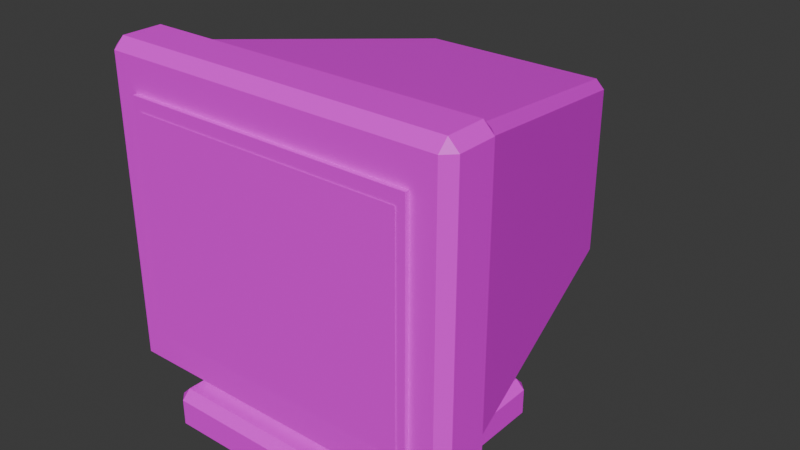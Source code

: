 # Source: Lab_CRT.blend  (saved by Blender 5.2.45; exported with 4.5.12 LTS)
import bpy
from mathutils import Matrix  # noqa: F401  (used for matrix-valued properties, if any)

bpy.ops.wm.read_factory_settings(use_empty=True)
scene = bpy.context.scene
scene.name = 'Scene'

# ---- collections
col_collection = bpy.data.collections.new('Collection'); scene.collection.children.link(col_collection)

# ---- images (referenced by path relative to the original .blend; pixels are not part of the script)
import os
ASSET_DIR = os.environ.get("B2B_ASSET_DIR", "")  # directory of the original .blend (textures are referenced by path, not embedded)
HERE = os.path.dirname(os.path.abspath(__file__))  # packed textures are extracted next to this script under _unpacked/

def load_image(name, relpath, width, height, colorspace="sRGB"):
    """Load a texture the original file referenced (path relative to the .blend, or extracted next to this script)."""
    p = next((c for c in (os.path.join(HERE, relpath), os.path.join(ASSET_DIR, relpath)) if relpath and os.path.exists(c)), "")
    if p:
        img = bpy.data.images.load(p, check_existing=True)
        img.name = name
    else:  # same state as the original file: an image datablock whose file is absent (Cycles renders it pink)
        img = bpy.data.images.new(name, width, height)
        img.source = "FILE"
        img.filepath = "//" + (relpath or name)
    img.colorspace_settings.name = colorspace
    return img
img_plastic_beige_png = load_image('Plastic_Beige.png', 'Plastic_Beige.png', 1024, 1024, 'sRGB')
img_plastic_black_png = load_image('Plastic_Black.png', 'Plastic_Black.png', 1024, 1024, 'sRGB')
img_screen_dead_png = load_image('Screen_Dead.png', 'Screen_Dead.png', 1024, 1024, 'sRGB')
img_led_amber_png = load_image('LED_Amber.png', 'LED_Amber.png', 1024, 1024, 'sRGB')

# ---- materials (node trees are filled in below, after node groups)
mat_plastic_beige = bpy.data.materials.new('Plastic_Beige')
mat_plastic_black = bpy.data.materials.new('Plastic_Black')
mat_screen_dead = bpy.data.materials.new('Screen_Dead')
mat_led_amber = bpy.data.materials.new('LED_Amber')

# ---- material node trees
mat_plastic_beige.use_nodes = True; mat_plastic_beige.node_tree.nodes.clear()
_N = mat_plastic_beige.node_tree.nodes; _L = mat_plastic_beige.node_tree.links
n0 = _N.new('ShaderNodeBsdfPrincipled'); n0.name = 'Principled BSDF'; n0.location = (-200, 100)
n0.inputs[10].default_value = 0.005
n1 = _N.new('ShaderNodeOutputMaterial'); n1.name = 'Material Output'; n1.location = (200, 100)
n2 = _N.new('ShaderNodeTexImage'); n2.name = 'Image Texture'; n2.location = (0, 0)
n2.image = img_plastic_beige_png
n2.interpolation = 'Closest'
_L.new(n0.outputs[0], n1.inputs[0])
_L.new(n2.outputs[0], n0.inputs[0])
n1.is_active_output = True
mat_plastic_black.use_nodes = True; mat_plastic_black.node_tree.nodes.clear()
_N = mat_plastic_black.node_tree.nodes; _L = mat_plastic_black.node_tree.links
n0 = _N.new('ShaderNodeBsdfPrincipled'); n0.name = 'Principled BSDF'; n0.location = (-200, 100)
n0.inputs[10].default_value = 0.005
n1 = _N.new('ShaderNodeOutputMaterial'); n1.name = 'Material Output'; n1.location = (200, 100)
n2 = _N.new('ShaderNodeTexImage'); n2.name = 'Image Texture'; n2.location = (0, 0)
n2.image = img_plastic_black_png
n2.interpolation = 'Closest'
_L.new(n0.outputs[0], n1.inputs[0])
_L.new(n2.outputs[0], n0.inputs[0])
n1.is_active_output = True
mat_screen_dead.use_nodes = True; mat_screen_dead.node_tree.nodes.clear()
_N = mat_screen_dead.node_tree.nodes; _L = mat_screen_dead.node_tree.links
n0 = _N.new('ShaderNodeBsdfPrincipled'); n0.name = 'Principled BSDF'; n0.location = (-200, 100)
n0.inputs[10].default_value = 0.005
n1 = _N.new('ShaderNodeOutputMaterial'); n1.name = 'Material Output'; n1.location = (200, 100)
n2 = _N.new('ShaderNodeTexImage'); n2.name = 'Image Texture'; n2.location = (0, 0)
n2.image = img_screen_dead_png
n2.interpolation = 'Closest'
_L.new(n0.outputs[0], n1.inputs[0])
_L.new(n2.outputs[0], n0.inputs[0])
n1.is_active_output = True
mat_led_amber.use_nodes = True; mat_led_amber.node_tree.nodes.clear()
_N = mat_led_amber.node_tree.nodes; _L = mat_led_amber.node_tree.links
n0 = _N.new('ShaderNodeBsdfPrincipled'); n0.name = 'Principled BSDF'; n0.location = (-200, 100)
n0.inputs[10].default_value = 0.005
n1 = _N.new('ShaderNodeOutputMaterial'); n1.name = 'Material Output'; n1.location = (200, 100)
n2 = _N.new('ShaderNodeTexImage'); n2.name = 'Image Texture'; n2.location = (0, 0)
n2.image = img_led_amber_png
n2.interpolation = 'Closest'
_L.new(n0.outputs[0], n1.inputs[0])
_L.new(n2.outputs[0], n0.inputs[0])
n1.is_active_output = True

# ---- world
world_world = bpy.data.worlds.new('World'); scene.world = world_world
world_world.use_nodes = True; world_world.node_tree.nodes.clear()
_N = world_world.node_tree.nodes; _L = world_world.node_tree.links
n0 = _N.new('ShaderNodeOutputWorld'); n0.name = 'World Output'; n0.location = (200, 100)
n1 = _N.new('ShaderNodeBackground'); n1.name = 'Background'; n1.location = (-200, 100)
n1.inputs[0].default_value = (0.05088, 0.05088, 0.05088, 1.0)
_L.new(n1.outputs[0], n0.inputs[0])
n0.is_active_output = True
world_world.color = (0.05088, 0.05088, 0.05088)
world_world.sun_shadow_jitter_overblur = 0.0

# ---- meshes
me_lab_crt = bpy.data.meshes.new('Lab_CRT')
me_lab_crt.from_pydata([(-0.17, -0.034, 0.375), (0.17, -0.034, 0.375), (0.17, -0.04, 0.375), (-0.17, -0.04, 0.375), (-0.17, -0.034, 0.105), (0.17, -0.034, 0.105), (0.17, -0.04, 0.105), (-0.17, -0.04, 0.105), (-0.21, -0.023, 0.067), (-0.198, -0.023, 0.055), (-0.198, -0.035, 0.067), (0.21, -0.023, 0.067), (0.198, -0.035, 0.067), (0.198, -0.023, 0.055), (0.198, 0.035, 0.067), (0.21, 0.023, 0.067), (0.198, 0.023, 0.055), (-0.21, 0.023, 0.067), (-0.198, 0.035, 0.067), (-0.198, 0.023, 0.055), (-0.21, -0.023, 0.413), (-0.198, -0.035, 0.413), (-0.198, -0.023, 0.425), (0.198, -0.035, 0.413), (0.21, -0.023, 0.413), (0.198, -0.023, 0.425), (0.21, 0.023, 0.413), (0.198, 0.035, 0.413), (0.198, 0.023, 0.425), (-0.21, 0.023, 0.413), (-0.198, 0.023, 0.425), (-0.198, 0.035, 0.413), (-0.1199, 0.3552, 0.1429), (-0.1078, 0.365, 0.1446), (-0.1097, 0.3552, 0.1327), (0.1199, 0.3552, 0.1429), (0.1097, 0.3552, 0.1327), (0.1078, 0.365, 0.1446), (0.1097, 0.3552, 0.3473), (0.1199, 0.3552, 0.3371), (0.1078, 0.365, 0.3354), (-0.1199, 0.3552, 0.3371), (-0.1097, 0.3552, 0.3473), (-0.1078, 0.365, 0.3354), (-0.1879, 0.04477, 0.08209), (-0.1776, 0.04481, 0.07192), (-0.18, 0.035, 0.08), (0.1776, 0.04481, 0.07192), (0.1879, 0.04477, 0.08209), (0.18, 0.035, 0.08), (0.1879, 0.04477, 0.3979), (0.1776, 0.04481, 0.4081), (0.18, 0.035, 0.4), (-0.1879, 0.04477, 0.3979), (-0.18, 0.035, 0.4), (-0.1776, 0.04481, 0.4081), (-0.16, -0.041, 0.11), (0.16, -0.041, 0.11), (0.16, -0.041, 0.36), (-0.16, -0.041, 0.36), (0.135, -0.04, 0.0725), (0.165, -0.04, 0.0725), (0.165, -0.034, 0.0725), (0.135, -0.034, 0.0725), (0.135, -0.04, 0.0875), (0.165, -0.04, 0.0875), (0.165, -0.034, 0.0875), (0.135, -0.034, 0.0875), (-0.09, 0.355, 0.296), (0.09, 0.355, 0.296), (0.09, 0.365, 0.296), (-0.09, 0.365, 0.296), (-0.09, 0.355, 0.304), (0.09, 0.355, 0.304), (0.09, 0.365, 0.304), (-0.09, 0.365, 0.304), (-0.09, 0.355, 0.271), (0.09, 0.355, 0.271), (0.09, 0.365, 0.271), (-0.09, 0.365, 0.271), (-0.09, 0.355, 0.279), (0.09, 0.355, 0.279), (0.09, 0.365, 0.279), (-0.09, 0.365, 0.279), (-0.09, 0.355, 0.246), (0.09, 0.355, 0.246), (0.09, 0.365, 0.246), (-0.09, 0.365, 0.246), (-0.09, 0.355, 0.254), (0.09, 0.355, 0.254), (0.09, 0.365, 0.254), (-0.09, 0.365, 0.254), (-0.09, 0.355, 0.221), (0.09, 0.355, 0.221), (0.09, 0.365, 0.221), (-0.09, 0.365, 0.221), (-0.09, 0.355, 0.229), (0.09, 0.355, 0.229), (0.09, 0.365, 0.229), (-0.09, 0.365, 0.229), (-0.09, 0.355, 0.196), (0.09, 0.355, 0.196), (0.09, 0.365, 0.196), (-0.09, 0.365, 0.196), (-0.09, 0.355, 0.204), (0.09, 0.355, 0.204), (0.09, 0.365, 0.204), (-0.09, 0.365, 0.204), (-0.09, 0.355, 0.171), (0.09, 0.355, 0.171), (0.09, 0.365, 0.171), (-0.09, 0.365, 0.171), (-0.09, 0.355, 0.179), (0.09, 0.355, 0.179), (0.09, 0.365, 0.179), (-0.09, 0.365, 0.179), (-0.07794, 0.035, 0.04), (-0.09, 0.08, 0.04), (-0.07794, 0.125, 0.04), (-0.045, 0.1579, 0.04), (5.511e-18, 0.17, 0.04), (0.045, 0.1579, 0.04), (0.07794, 0.125, 0.04), (0.09, 0.08, 0.04), (-0.14, -0.04, 0.01), (-0.13, -0.04, 0.0), (-0.13, -0.05, 0.01), (0.14, -0.04, 0.01), (0.13, -0.05, 0.01), (0.13, -0.04, 0.0), (0.13, 0.21, 0.01), (0.14, 0.2, 0.01), (0.13, 0.2, 0.0), (-0.14, 0.2, 0.01), (-0.13, 0.21, 0.01), (-0.13, 0.2, 0.0), (-0.14, -0.04, 0.04), (-0.13, -0.05, 0.04), (-0.13, -0.04, 0.05), (0.13, -0.05, 0.04), (0.14, -0.04, 0.04), (0.13, -0.04, 0.05), (0.14, 0.2, 0.04), (0.13, 0.21, 0.04), (0.13, 0.2, 0.05), (-0.14, 0.2, 0.04), (-0.13, 0.2, 0.05), (-0.13, 0.21, 0.04), (-0.045, 0.002058, 0.04), (-1.653e-17, -0.01, 0.04), (0.045, 0.002058, 0.04), (0.07794, 0.035, 0.04), (0.09, 0.08, 0.07), (0.07794, 0.125, 0.07), (0.045, 0.1579, 0.07), (5.511e-18, 0.17, 0.07), (-0.045, 0.1579, 0.07), (-0.07794, 0.125, 0.07), (-0.09, 0.08, 0.07), (-0.07794, 0.035, 0.07), (-0.045, 0.002058, 0.07), (-1.653e-17, -0.01, 0.07), (0.045, 0.002058, 0.07), (0.07794, 0.035, 0.07)], [], [(6, 2, 3, 7), (4, 5, 6, 7), (7, 3, 0, 4), (4, 0, 1, 5), (5, 1, 2, 6), (3, 2, 1, 0), (8, 9, 10), (11, 12, 13), (14, 15, 16), (17, 18, 19), (20, 21, 22), (23, 24, 25), (26, 27, 28), (29, 30, 31), (8, 17, 19, 9), (18, 14, 16, 19), (15, 11, 13, 16), (12, 10, 9, 13), (29, 20, 22, 30), (21, 23, 25, 22), (24, 26, 28, 25), (27, 31, 30, 28), (11, 24, 23, 12), (20, 8, 10, 21), (14, 27, 26, 15), (17, 29, 31, 18), (8, 20, 29, 17), (19, 16, 13, 9), (12, 23, 21, 10), (15, 26, 24, 11), (18, 31, 27, 14), (22, 25, 28, 30), (32, 33, 34), (35, 36, 37), (38, 39, 40), (41, 42, 43), (44, 45, 46), (47, 48, 49), (50, 51, 52), (53, 54, 55), (44, 32, 34, 45), (39, 35, 37, 40), (50, 39, 38, 51), (47, 36, 35, 48), (51, 55, 54, 52), (48, 50, 52, 49), (45, 47, 49, 46), (53, 44, 46, 54), (36, 34, 33, 37), (41, 53, 55, 42), (42, 38, 40, 43), (32, 41, 43, 33), (53, 41, 32, 44), (43, 40, 37, 33), (45, 34, 36, 47), (48, 35, 39, 50), (51, 38, 42, 55), (46, 49, 52, 54), (57, 58, 59, 56), (63, 62, 61, 60), (64, 65, 66, 67), (61, 65, 64, 60), (62, 66, 65, 61), (63, 67, 66, 62), (60, 64, 67, 63), (71, 70, 69, 68), (72, 73, 74, 75), (69, 73, 72, 68), (70, 74, 73, 69), (71, 75, 74, 70), (68, 72, 75, 71), (79, 78, 77, 76), (80, 81, 82, 83), (77, 81, 80, 76), (78, 82, 81, 77), (79, 83, 82, 78), (76, 80, 83, 79), (87, 86, 85, 84), (88, 89, 90, 91), (85, 89, 88, 84), (86, 90, 89, 85), (87, 91, 90, 86), (84, 88, 91, 87), (95, 94, 93, 92), (96, 97, 98, 99), (93, 97, 96, 92), (94, 98, 97, 93), (95, 99, 98, 94), (92, 96, 99, 95), (103, 102, 101, 100), (104, 105, 106, 107), (101, 105, 104, 100), (102, 106, 105, 101), (103, 107, 106, 102), (100, 104, 107, 103), (111, 110, 109, 108), (112, 113, 114, 115), (109, 113, 112, 108), (110, 114, 113, 109), (111, 115, 114, 110), (108, 112, 115, 111), (154, 121, 120, 155), (152, 123, 122, 153), (157, 118, 117, 158), (156, 119, 118, 157), (155, 120, 119, 156), (153, 122, 121, 154), (124, 125, 126), (127, 128, 129), (130, 131, 132), (133, 134, 135), (136, 137, 138), (139, 140, 141), (142, 143, 144), (145, 146, 147), (124, 133, 135, 125), (134, 130, 132, 135), (131, 127, 129, 132), (128, 126, 125, 129), (145, 136, 138, 146), (137, 139, 141, 138), (140, 142, 144, 141), (143, 147, 146, 144), (127, 140, 139, 128), (136, 124, 126, 137), (130, 143, 142, 131), (133, 145, 147, 134), (124, 136, 145, 133), (135, 132, 129, 125), (128, 139, 137, 126), (131, 142, 140, 127), (134, 147, 143, 130), (138, 141, 144, 146), (158, 117, 116, 159), (159, 116, 148, 160), (160, 148, 149, 161), (161, 149, 150, 162), (162, 150, 151, 163), (163, 151, 123, 152), (123, 151, 150, 149, 148, 116, 117, 118, 119, 120, 121, 122), (163, 152, 153, 154, 155, 156, 157, 158, 159, 160, 161, 162)])
me_lab_crt.polygons.foreach_set('use_smooth', [0, 0, 0, 0, 0, 0, 0, 0, 0, 0, 0, 0, 0, 0, 0, 0, 0, 0, 0, 0, 0, 0, 0, 0, 0, 0, 0, 0, 0, 0, 0, 0, 0, 0, 0, 0, 0, 0, 0, 0, 0, 0, 0, 0, 0, 0, 0, 0, 0, 0, 0, 0, 0, 0, 0, 0, 0, 0, 0, 0, 0, 0, 0, 0, 0, 0, 0, 0, 0, 0, 0, 0, 0, 0, 0, 0, 0, 0, 0, 0, 0, 0, 0, 0, 0, 0, 0, 0, 0, 0, 0, 0, 0, 0, 0, 0, 0, 0, 0, 0, 0, 1, 1, 1, 1, 1, 1, 0, 0, 0, 0, 0, 0, 0, 0, 0, 0, 0, 0, 0, 0, 0, 0, 0, 0, 0, 0, 0, 0, 0, 0, 0, 0, 1, 1, 1, 1, 1, 1, 1, 1])
me_lab_crt.polygons.foreach_set('material_index', [1, 1, 1, 1, 1, 1, 0, 0, 0, 0, 0, 0, 0, 0, 0, 0, 0, 0, 0, 0, 0, 0, 0, 0, 0, 0, 0, 0, 0, 0, 0, 0, 0, 0, 0, 0, 0, 0, 0, 0, 0, 0, 0, 0, 0, 0, 0, 0, 0, 0, 0, 0, 0, 0, 0, 0, 0, 0, 2, 3, 3, 3, 3, 3, 3, 1, 1, 1, 1, 1, 1, 1, 1, 1, 1, 1, 1, 1, 1, 1, 1, 1, 1, 1, 1, 1, 1, 1, 1, 1, 1, 1, 1, 1, 1, 1, 1, 1, 1, 1, 1, 0, 0, 0, 0, 0, 0, 0, 0, 0, 0, 0, 0, 0, 0, 0, 0, 0, 0, 0, 0, 0, 0, 0, 0, 0, 0, 0, 0, 0, 0, 0, 0, 0, 0, 0, 0, 0, 0, 0, 0])
_uv = me_lab_crt.uv_layers.new(name='UVMap')
_uv.uv.foreach_set('vector', [0.425, 0.2625, 0.425, 0.9375, -0.425, 0.9375, -0.425, 0.2625, -0.425, -0.085, 0.425, -0.085, 0.425, -0.1, -0.425, -0.1, 0.1, 0.2625, 0.1, 0.9375, 0.085, 0.9375, 0.085, 0.2625, 0.425, 0.2625, 0.425, 0.9375, -0.425, 0.9375, -0.425, 0.2625, -0.085, 0.2625, -0.085, 0.9375, -0.1, 0.9375, -0.1, 0.2625, -0.425, -0.1, 0.425, -0.1, 0.425, -0.085, -0.425, -0.085, 0.0575, 0.1675, 0.0575, 0.1375, 0.0875, 0.1675, -0.0575, 0.1675, -0.0875, 0.1675, -0.0575, 0.1375, 0.0875, 0.1675, 0.0575, 0.1675, 0.0575, 0.1375, -0.0575, 0.1675, -0.0875, 0.1675, -0.0575, 0.1375, 0.0575, 1.033, 0.0875, 1.033, 0.0575, 1.062, -0.0875, 1.033, -0.0575, 1.033, -0.0575, 1.062, 0.0575, 1.033, 0.0875, 1.033, 0.0575, 1.062, -0.0575, 1.033, -0.0575, 1.062, -0.0875, 1.033, 0.0575, 0.1675, -0.0575, 0.1675, -0.0575, 0.1375, 0.0575, 0.1375, 0.495, 0.1675, -0.495, 0.1675, -0.495, 0.1375, 0.495, 0.1375, 0.0575, 0.1675, -0.0575, 0.1675, -0.0575, 0.1375, 0.0575, 0.1375, 0.495, 0.1675, -0.495, 0.1675, -0.495, 0.1375, 0.495, 0.1375, -0.0575, 1.033, 0.0575, 1.033, 0.0575, 1.062, -0.0575, 1.062, -0.495, -0.0875, 0.495, -0.0875, 0.495, -0.0575, -0.495, -0.0575, -0.0575, 1.033, 0.0575, 1.033, 0.0575, 1.062, -0.0575, 1.062, 0.495, 0.0875, -0.495, 0.0875, -0.495, 0.0575, 0.495, 0.0575, -0.0575, 0.1675, -0.0575, 1.033, -0.0875, 1.033, -0.0875, 0.1675, 0.0575, 1.033, 0.0575, 0.1675, 0.0875, 0.1675, 0.0875, 1.033, 0.0875, 0.1675, 0.0875, 1.033, 0.0575, 1.033, 0.0575, 0.1675, -0.0575, 0.1675, -0.0575, 1.033, -0.0875, 1.033, -0.0875, 0.1675, 0.0575, 0.1675, 0.0575, 1.033, -0.0575, 1.033, -0.0575, 0.1675, -0.495, 0.0575, 0.495, 0.0575, 0.495, -0.0575, -0.495, -0.0575, 0.495, 0.1675, 0.495, 1.033, -0.495, 1.033, -0.495, 0.1675, 0.0575, 0.1675, 0.0575, 1.033, -0.0575, 1.033, -0.0575, 0.1675, 0.495, 0.1675, 0.495, 1.033, -0.495, 1.033, -0.495, 0.1675, -0.495, -0.0575, 0.495, -0.0575, 0.495, 0.0575, -0.495, 0.0575, 0.2998, 0.3572, 0.2695, 0.3615, 0.2743, 0.3317, -0.2998, 0.3572, -0.2743, 0.3317, -0.2695, 0.3615, -0.2743, 0.8683, -0.2998, 0.8428, -0.2695, 0.8385, 0.2998, 0.8428, 0.2743, 0.8683, 0.2695, 0.8385, -0.4697, 0.1119, -0.4441, 0.112, -0.45, 0.0875, 0.4441, 0.112, 0.4697, 0.1119, 0.45, 0.0875, 0.4697, 0.1119, 0.4441, 0.112, 0.45, 0.0875, -0.4697, 0.1119, -0.45, 0.0875, -0.4441, 0.112, -0.4697, 0.1119, -0.2998, 0.8881, -0.2743, 0.888, -0.4441, 0.112, -0.2998, 0.8428, -0.2998, 0.3572, -0.2695, 0.3615, -0.2695, 0.8385, 0.4697, 0.1119, 0.2998, 0.8881, 0.2743, 0.888, 0.4441, 0.112, 0.4441, 0.112, 0.2743, 0.888, 0.2998, 0.8881, 0.4697, 0.1119, 0.4441, 0.112, -0.4441, 0.112, -0.45, 0.0875, 0.45, 0.0875, 0.1119, 0.2052, 0.1119, 0.9948, 0.0875, 1.0, 0.0875, 0.2, -0.4441, 0.112, 0.4441, 0.112, 0.45, 0.0875, -0.45, 0.0875, -0.1119, 0.9948, -0.1119, 0.2052, -0.0875, 0.2, -0.0875, 1.0, -0.2743, 0.3317, 0.2743, 0.3317, 0.2695, 0.3615, -0.2695, 0.3615, -0.2998, 0.8881, -0.4697, 0.1119, -0.4441, 0.112, -0.2743, 0.888, 0.2743, 0.8683, -0.2743, 0.8683, -0.2695, 0.8385, 0.2695, 0.8385, 0.2998, 0.3572, 0.2998, 0.8428, 0.2695, 0.8385, 0.2695, 0.3615, -0.1119, 0.9948, -0.8881, 0.8428, -0.8881, 0.3572, -0.1119, 0.2052, 0.2695, 0.8385, -0.2695, 0.8385, -0.2695, 0.3615, 0.2695, 0.3615, -0.4441, 0.112, -0.2743, 0.888, 0.2743, 0.888, 0.4441, 0.112, 0.1119, 0.2052, 0.8881, 0.3572, 0.8881, 0.8428, 0.1119, 0.9948, 0.4441, 0.112, 0.2743, 0.888, -0.2743, 0.888, -0.4441, 0.112, -0.45, 0.2, 0.45, 0.2, 0.45, 1.0, -0.45, 1.0, 1.0, 0.0, 1.0, 1.0, 0.0, 1.0, 0.0, 0.0, 0.135, -0.034, 0.165, -0.034, 0.165, -0.04, 0.135, -0.04, 0.135, -0.04, 0.165, -0.04, 0.165, -0.034, 0.135, -0.034, 0.165, 0.0725, 0.165, 0.0875, 0.135, 0.0875, 0.135, 0.0725, -0.034, 0.0725, -0.034, 0.0875, -0.04, 0.0875, -0.04, 0.0725, -0.135, 0.0725, -0.135, 0.0875, -0.165, 0.0875, -0.165, 0.0725, 0.04, 0.0725, 0.04, 0.0875, 0.034, 0.0875, 0.034, 0.0725, -0.225, 0.9125, 0.225, 0.9125, 0.225, 0.8875, -0.225, 0.8875, -0.225, 0.8875, 0.225, 0.8875, 0.225, 0.9125, -0.225, 0.9125, 0.225, 0.74, 0.225, 0.76, -0.225, 0.76, -0.225, 0.74, 0.9125, 0.74, 0.9125, 0.76, 0.8875, 0.76, 0.8875, 0.74, 0.225, 0.74, 0.225, 0.76, -0.225, 0.76, -0.225, 0.74, -0.8875, 0.74, -0.8875, 0.76, -0.9125, 0.76, -0.9125, 0.74, -0.225, 0.9125, 0.225, 0.9125, 0.225, 0.8875, -0.225, 0.8875, -0.225, 0.8875, 0.225, 0.8875, 0.225, 0.9125, -0.225, 0.9125, 0.225, 0.6775, 0.225, 0.6975, -0.225, 0.6975, -0.225, 0.6775, 0.9125, 0.6775, 0.9125, 0.6975, 0.8875, 0.6975, 0.8875, 0.6775, 0.225, 0.6775, 0.225, 0.6975, -0.225, 0.6975, -0.225, 0.6775, -0.8875, 0.6775, -0.8875, 0.6975, -0.9125, 0.6975, -0.9125, 0.6775, -0.225, 0.9125, 0.225, 0.9125, 0.225, 0.8875, -0.225, 0.8875, -0.225, 0.8875, 0.225, 0.8875, 0.225, 0.9125, -0.225, 0.9125, 0.225, 0.615, 0.225, 0.635, -0.225, 0.635, -0.225, 0.615, 0.9125, 0.615, 0.9125, 0.635, 0.8875, 0.635, 0.8875, 0.615, 0.225, 0.615, 0.225, 0.635, -0.225, 0.635, -0.225, 0.615, -0.8875, 0.615, -0.8875, 0.635, -0.9125, 0.635, -0.9125, 0.615, -0.225, 0.9125, 0.225, 0.9125, 0.225, 0.8875, -0.225, 0.8875, -0.225, 0.8875, 0.225, 0.8875, 0.225, 0.9125, -0.225, 0.9125, 0.225, 0.5525, 0.225, 0.5725, -0.225, 0.5725, -0.225, 0.5525, 0.9125, 0.5525, 0.9125, 0.5725, 0.8875, 0.5725, 0.8875, 0.5525, 0.225, 0.5525, 0.225, 0.5725, -0.225, 0.5725, -0.225, 0.5525, -0.8875, 0.5525, -0.8875, 0.5725, -0.9125, 0.5725, -0.9125, 0.5525, -0.225, 0.9125, 0.225, 0.9125, 0.225, 0.8875, -0.225, 0.8875, -0.225, 0.8875, 0.225, 0.8875, 0.225, 0.9125, -0.225, 0.9125, 0.225, 0.49, 0.225, 0.51, -0.225, 0.51, -0.225, 0.49, 0.9125, 0.49, 0.9125, 0.51, 0.8875, 0.51, 0.8875, 0.49, 0.225, 0.49, 0.225, 0.51, -0.225, 0.51, -0.225, 0.49, -0.8875, 0.49, -0.8875, 0.51, -0.9125, 0.51, -0.9125, 0.49, -0.225, 0.9125, 0.225, 0.9125, 0.225, 0.8875, -0.225, 0.8875, -0.225, 0.8875, 0.225, 0.8875, 0.225, 0.9125, -0.225, 0.9125, 0.225, 0.4275, 0.225, 0.4475, -0.225, 0.4475, -0.225, 0.4275, 0.9125, 0.4275, 0.9125, 0.4475, 0.8875, 0.4475, 0.8875, 0.4275, 0.225, 0.4275, 0.225, 0.4475, -0.225, 0.4475, -0.225, 0.4275, -0.8875, 0.4275, -0.8875, 0.4475, -0.9125, 0.4475, -0.9125, 0.4275, -0.1125, 0.175, -0.1125, 0.1, -1.378e-17, 0.1, -1.378e-17, 0.175, 0.2, 0.175, 0.2, 0.1, 0.3125, 0.1, 0.3125, 0.175, -0.3125, 0.175, -0.3125, 0.1, -0.2, 0.1, -0.2, 0.175, -0.3949, 0.175, -0.3949, 0.1, -0.3125, 0.1, -0.3125, 0.175, -1.378e-17, 0.175, -1.378e-17, 0.1, 0.1125, 0.1, 0.1125, 0.175, 0.3125, 0.175, 0.3125, 0.1, 0.3949, 0.1, 0.3949, 0.175, -0.35, 0.025, -0.325, 0.0, -0.325, 0.025, 0.35, 0.025, 0.325, 0.025, 0.325, 0.0, 0.325, 0.525, 0.35, 0.5, 0.325, 0.5, -0.35, 0.5, -0.325, 0.525, -0.325, 0.5, -0.35, 0.1, -0.325, 0.1, -0.325, 0.125, 0.325, 0.1, 0.35, 0.1, 0.325, 0.125, 0.35, 0.5, 0.325, 0.525, 0.325, 0.5, -0.35, 0.5, -0.325, 0.5, -0.325, 0.525, -0.35, -0.1, -0.35, 0.5, -0.325, 0.5, -0.325, -0.1, -0.325, 0.525, 0.325, 0.525, 0.325, 0.5, -0.325, 0.5, 0.35, 0.5, 0.35, -0.1, 0.325, -0.1, 0.325, 0.5, 0.325, 0.025, -0.325, 0.025, -0.325, 0.0, 0.325, 0.0, -0.35, 0.5, -0.35, -0.1, -0.325, -0.1, -0.325, 0.5, -0.325, 0.1, 0.325, 0.1, 0.325, 0.125, -0.325, 0.125, 0.35, -0.1, 0.35, 0.5, 0.325, 0.5, 0.325, -0.1, 0.325, 0.525, -0.325, 0.525, -0.325, 0.5, 0.325, 0.5, 0.35, 0.025, 0.35, 0.1, 0.325, 0.1, 0.325, 0.025, -0.35, 0.1, -0.35, 0.025, -0.325, 0.025, -0.325, 0.1, 0.525, 0.025, 0.525, 0.1, 0.5, 0.1, 0.5, 0.025, -0.5, 0.025, -0.5, 0.1, -0.525, 0.1, -0.525, 0.025, 0.1, 0.025, 0.1, 0.1, -0.5, 0.1, -0.5, 0.025, -0.325, 0.5, 0.325, 0.5, 0.325, -0.1, -0.325, -0.1, 0.325, 0.025, 0.325, 0.1, -0.325, 0.1, -0.325, 0.025, 0.5, 0.025, 0.5, 0.1, -0.1, 0.1, -0.1, 0.025, 0.325, 0.025, 0.325, 0.1, -0.325, 0.1, -0.325, 0.025, -0.325, -0.1, 0.325, -0.1, 0.325, 0.5, -0.325, 0.5, -0.2, 0.175, -0.2, 0.1, -0.0875, 0.1, -0.0875, 0.175, -0.0875, 0.175, -0.0875, 0.1, -0.005144, 0.1, -0.005144, 0.175, -0.1125, 0.175, -0.1125, 0.1, -4.133e-17, 0.1, -4.133e-17, 0.175, -4.133e-17, 0.175, -4.133e-17, 0.1, 0.1125, 0.1, 0.1125, 0.175, 0.005144, 0.175, 0.005144, 0.1, 0.0875, 0.1, 0.0875, 0.175, 0.0875, 0.175, 0.0875, 0.1, 0.2, 0.1, 0.2, 0.175, 0.225, 0.2, 0.1949, 0.0875, 0.1125, 0.005144, -4.133e-17, -0.025, -0.1125, 0.005144, -0.1949, 0.0875, -0.225, 0.2, -0.1949, 0.3125, -0.1125, 0.3949, 1.378e-17, 0.425, 0.1125, 0.3949, 0.1949, 0.3125, 0.1949, 0.0875, 0.225, 0.2, 0.1949, 0.3125, 0.1125, 0.3949, 1.378e-17, 0.425, -0.1125, 0.3949, -0.1949, 0.3125, -0.225, 0.2, -0.1949, 0.0875, -0.1125, 0.005144, -4.133e-17, -0.025, 0.1125, 0.005144])
me_lab_crt.materials.append(mat_plastic_beige)
me_lab_crt.materials.append(mat_plastic_black)
me_lab_crt.materials.append(mat_screen_dead)
me_lab_crt.materials.append(mat_led_amber)
me_lab_crt.update()

# ---- objects
ob_lab_crt = bpy.data.objects.new('Lab_CRT', me_lab_crt)

# ---- transforms, parenting, visibility, modifiers, constraints
ob_lab_crt.location = (0.0, 0.0, 0.0)

# ---- collection membership
scene.collection.objects.link(ob_lab_crt)

# ---- scene / render settings (as saved in the file)
scene.frame_start = 1; scene.frame_end = 250; scene.frame_set(1)
scene.render.engine = 'BLENDER_EEVEE_NEXT'
scene.render.bake_bias = 0.0
scene.render.bake_samples = 0
scene.render.compositor_device = 'GPU'
scene.eevee.use_volume_custom_range = False
scene.eevee.fast_gi_thickness_near = 0.1
scene.eevee.fast_gi_thickness_far = 0.0
scene.eevee.ray_tracing_options.screen_trace_thickness = 0.1
bpy.context.view_layer.update()

# ---- added for rendering (the .blend has no active camera and no usable light): camera, sun
cam_auto = bpy.data.cameras.new('AutoCamera')
cam_auto.lens = 50.0
cam_auto.sensor_width = 36.0
cam_auto.clip_end = 1000.0
ob_auto_camera = bpy.data.objects.new('AutoCamera', cam_auto)
scene.collection.objects.link(ob_auto_camera)
ob_auto_camera.location = (0.673097, -0.650216, 0.750978)
ob_auto_camera.rotation_euler = (1.09748, -7.21219e-08, 0.694738)
scene.camera = ob_auto_camera
light_auto_sun = bpy.data.lights.new('AutoSun', 'SUN')
light_auto_sun.energy = 3.0
light_auto_sun.angle = 0.0523599
ob_auto_sun = bpy.data.objects.new('AutoSun', light_auto_sun)
scene.collection.objects.link(ob_auto_sun)
ob_auto_sun.rotation_euler = (0.872665, 0.174533, 0.523599)
bpy.context.view_layer.update()
